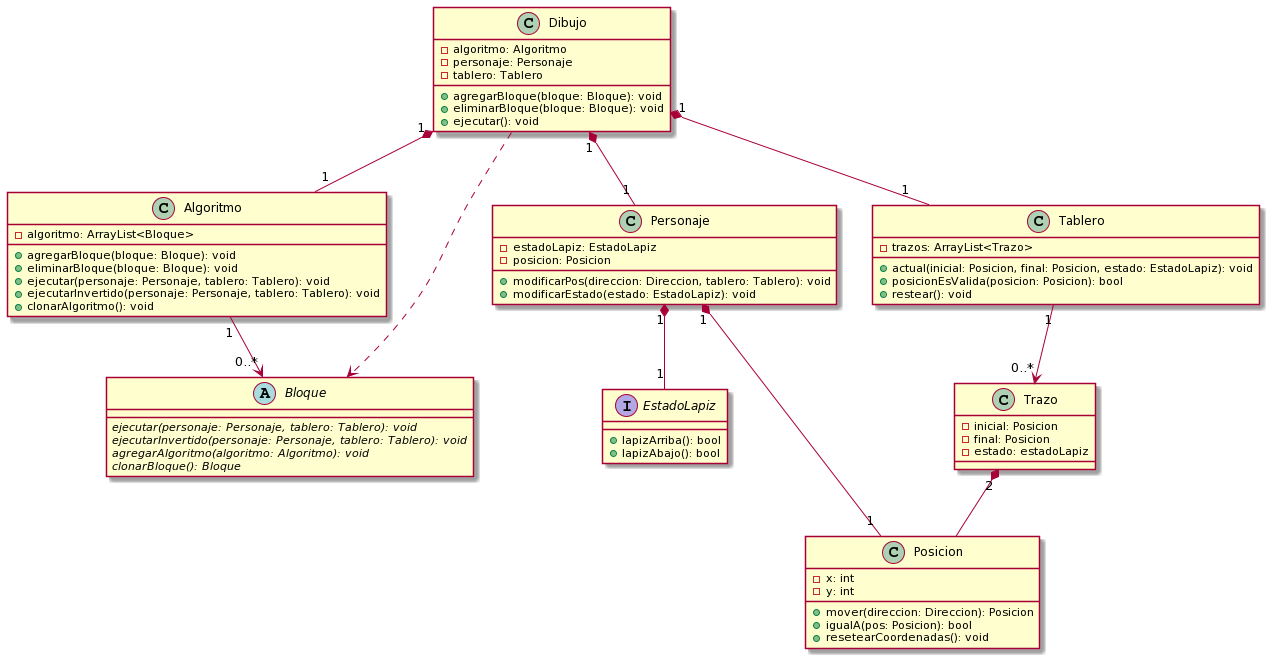

The diagram above was rendered by PlantUML. Its source (embedded in the PNG):
@startuml
Dibujo "1" *-- "1" Algoritmo
Dibujo "1" *-- "1" Personaje
Dibujo "1" *-- "1" Tablero
Dibujo ..> Bloque

Tablero "1" --> "0..*" Trazo
Personaje "1" *-- "1" EstadoLapiz
Personaje "1" *-- "1" Posicion
abstract Bloque
Algoritmo "1" --> "0..*" Bloque

Trazo "2" *-- Posicion

interface EstadoLapiz{
+ lapizArriba(): bool
+ lapizAbajo(): bool
}

Dibujo : - algoritmo: Algoritmo
Dibujo : - personaje: Personaje
Dibujo : - tablero: Tablero
Dibujo : + agregarBloque(bloque: Bloque): void
Dibujo : + eliminarBloque(bloque: Bloque): void
Dibujo : + ejecutar(): void

Personaje : - estadoLapiz: EstadoLapiz
Personaje : - posicion: Posicion
Personaje : + modificarPos(direccion: Direccion, tablero: Tablero): void
Personaje : + modificarEstado(estado: EstadoLapiz): void

Algoritmo : - algoritmo: ArrayList<Bloque>
Algoritmo : + agregarBloque(bloque: Bloque): void
Algoritmo : + eliminarBloque(bloque: Bloque): void
Algoritmo : + ejecutar(personaje: Personaje, tablero: Tablero): void
Algoritmo : + ejecutarInvertido(personaje: Personaje, tablero: Tablero): void
Algoritmo : + clonarAlgoritmo(): void

Bloque : {abstract} ejecutar(personaje: Personaje, tablero: Tablero): void
Bloque : {abstract} ejecutarInvertido(personaje: Personaje, tablero: Tablero): void
Bloque : {abstract} agregarAlgoritmo(algoritmo: Algoritmo): void
Bloque : {abstract} clonarBloque(): Bloque

Posicion : - x: int
Posicion : - y: int
Posicion : + mover(direccion: Direccion): Posicion
Posicion : + igualA(pos: Posicion): bool
Posicion : + resetearCoordenadas(): void

Trazo : - inicial: Posicion
Trazo : - final: Posicion
Trazo : - estado: estadoLapiz

Tablero : - trazos: ArrayList<Trazo>
Tablero : + actual(inicial: Posicion, final: Posicion, estado: EstadoLapiz): void
Tablero : + posicionEsValida(posicion: Posicion): bool
Tablero : + restear(): void
@enduml